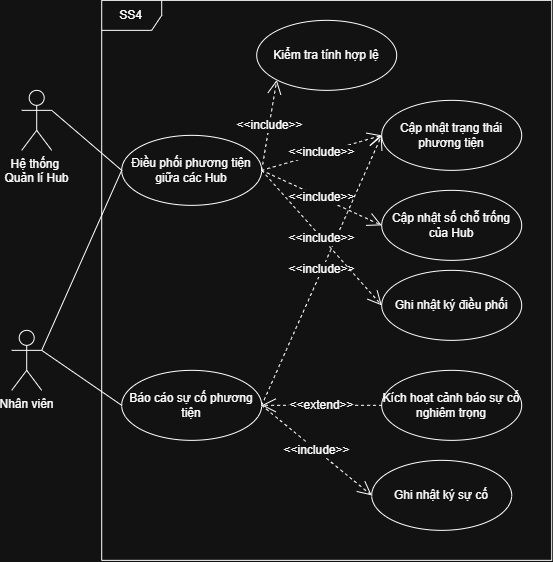

The diagram above was exported from draw.io. Its source (the exported page's mxGraphModel, read from the mxfile embedded in the PNG):
<mxGraphModel dx="1240" dy="673" grid="1" gridSize="10" guides="1" tooltips="1" connect="1" arrows="1" fold="1" page="1" pageScale="1" pageWidth="850" pageHeight="1100" math="0" shadow="0">
  <root>
    <mxCell id="0" />
    <mxCell id="1" parent="0" />
    <mxCell id="LEtIGVAAskehJCrFeGcL-1" parent="1" style="shape=umlFrame;whiteSpace=wrap;html=1;pointerEvents=0;" value="SS4" vertex="1">
      <mxGeometry height="560" width="450" x="160" y="380" as="geometry" />
    </mxCell>
    <mxCell id="LEtIGVAAskehJCrFeGcL-3" parent="1" style="shape=umlActor;verticalLabelPosition=bottom;verticalAlign=top;html=1;outlineConnect=0;" value="Hệ thống&amp;nbsp;&lt;div&gt;Quản lí Hub&lt;/div&gt;" vertex="1">
      <mxGeometry height="60" width="30" x="80" y="470.0000000000002" as="geometry" />
    </mxCell>
    <mxCell id="LEtIGVAAskehJCrFeGcL-5" parent="1" style="shape=umlActor;verticalLabelPosition=bottom;verticalAlign=top;html=1;outlineConnect=0;" value="Nhân viên" vertex="1">
      <mxGeometry height="60" width="30" x="70" y="710.0000000000002" as="geometry" />
    </mxCell>
    <mxCell id="LEtIGVAAskehJCrFeGcL-7" parent="1" style="ellipse;whiteSpace=wrap;html=1;" value="Điều phối phương tiện giữa các Hub" vertex="1">
      <mxGeometry height="70" width="140" x="180" y="515" as="geometry" />
    </mxCell>
    <mxCell id="LEtIGVAAskehJCrFeGcL-9" parent="1" style="ellipse;whiteSpace=wrap;html=1;" value="Báo cáo sự cố phương tiện" vertex="1">
      <mxGeometry height="70" width="140" x="180" y="750" as="geometry" />
    </mxCell>
    <mxCell id="LEtIGVAAskehJCrFeGcL-10" parent="1" style="ellipse;whiteSpace=wrap;html=1;" value="Kiểm tra tính hợp lệ" vertex="1">
      <mxGeometry height="70" width="140" x="315" y="400" as="geometry" />
    </mxCell>
    <mxCell id="LEtIGVAAskehJCrFeGcL-11" edge="1" parent="1" source="LEtIGVAAskehJCrFeGcL-7" style="endArrow=open;endSize=12;dashed=1;html=1;rounded=0;fontFamily=Helvetica;fontSize=12;fontColor=default;fontStyle=1;curved=1;exitX=1;exitY=0.5;exitDx=0;exitDy=0;entryX=0;entryY=1;entryDx=0;entryDy=0;" target="LEtIGVAAskehJCrFeGcL-10" value="&lt;span style=&quot;font-weight: normal;&quot;&gt;&amp;lt;&amp;lt;include&amp;gt;&amp;gt;&lt;/span&gt;">
      <mxGeometry relative="1" width="160" as="geometry">
        <mxPoint x="310" y="670" as="sourcePoint" />
        <mxPoint x="470" y="670" as="targetPoint" />
      </mxGeometry>
    </mxCell>
    <mxCell id="LEtIGVAAskehJCrFeGcL-12" edge="1" parent="1" source="LEtIGVAAskehJCrFeGcL-5" style="endArrow=none;html=1;rounded=0;fontFamily=Helvetica;fontSize=12;fontColor=default;fontStyle=1;startSize=8;endSize=8;curved=1;exitX=1;exitY=0.3333333333333333;exitDx=0;exitDy=0;exitPerimeter=0;entryX=0;entryY=0.5;entryDx=0;entryDy=0;" target="LEtIGVAAskehJCrFeGcL-7" value="">
      <mxGeometry height="50" relative="1" width="50" as="geometry">
        <mxPoint x="370" y="790" as="sourcePoint" />
        <mxPoint x="420" y="740" as="targetPoint" />
      </mxGeometry>
    </mxCell>
    <mxCell id="LEtIGVAAskehJCrFeGcL-13" edge="1" parent="1" source="LEtIGVAAskehJCrFeGcL-5" style="endArrow=none;html=1;rounded=0;fontFamily=Helvetica;fontSize=12;fontColor=default;fontStyle=1;startSize=8;endSize=8;curved=1;exitX=1;exitY=0.3333333333333333;exitDx=0;exitDy=0;exitPerimeter=0;entryX=0;entryY=0.5;entryDx=0;entryDy=0;" target="LEtIGVAAskehJCrFeGcL-9" value="">
      <mxGeometry height="50" relative="1" width="50" as="geometry">
        <mxPoint x="140" y="760" as="sourcePoint" />
        <mxPoint x="200" y="680" as="targetPoint" />
      </mxGeometry>
    </mxCell>
    <mxCell id="LEtIGVAAskehJCrFeGcL-15" parent="1" style="ellipse;whiteSpace=wrap;html=1;" value="Cập nhật trạng thái phương tiện" vertex="1">
      <mxGeometry height="70" width="140" x="440" y="480" as="geometry" />
    </mxCell>
    <mxCell id="LEtIGVAAskehJCrFeGcL-16" edge="1" parent="1" source="LEtIGVAAskehJCrFeGcL-7" style="endArrow=open;endSize=12;dashed=1;html=1;rounded=0;fontFamily=Helvetica;fontSize=12;fontColor=default;fontStyle=1;curved=1;exitX=1;exitY=0.5;exitDx=0;exitDy=0;entryX=0;entryY=0.5;entryDx=0;entryDy=0;" target="LEtIGVAAskehJCrFeGcL-15" value="&lt;span style=&quot;font-weight: normal;&quot;&gt;&amp;lt;&amp;lt;include&amp;gt;&amp;gt;&lt;/span&gt;">
      <mxGeometry relative="1" width="160" as="geometry">
        <mxPoint x="380" y="615" as="sourcePoint" />
        <mxPoint x="510" y="580" as="targetPoint" />
      </mxGeometry>
    </mxCell>
    <mxCell id="LEtIGVAAskehJCrFeGcL-18" parent="1" style="ellipse;whiteSpace=wrap;html=1;" value="Cập nhật số chỗ trống của Hub" vertex="1">
      <mxGeometry height="70" width="140" x="440" y="570" as="geometry" />
    </mxCell>
    <mxCell id="LEtIGVAAskehJCrFeGcL-19" edge="1" parent="1" source="LEtIGVAAskehJCrFeGcL-7" style="endArrow=open;endSize=12;dashed=1;html=1;rounded=0;fontFamily=Helvetica;fontSize=12;fontColor=default;fontStyle=1;curved=1;entryX=0;entryY=0.5;entryDx=0;entryDy=0;exitX=1;exitY=0.5;exitDx=0;exitDy=0;" target="LEtIGVAAskehJCrFeGcL-18" value="&lt;span style=&quot;font-weight: normal;&quot;&gt;&amp;lt;&amp;lt;include&amp;gt;&amp;gt;&lt;/span&gt;">
      <mxGeometry relative="1" width="160" as="geometry">
        <mxPoint x="330" y="550" as="sourcePoint" />
        <mxPoint x="500" y="600" as="targetPoint" />
      </mxGeometry>
    </mxCell>
    <mxCell id="LEtIGVAAskehJCrFeGcL-20" parent="1" style="ellipse;whiteSpace=wrap;html=1;" value="Kích hoạt cảnh báo sự cố nghiêm trọng" vertex="1">
      <mxGeometry height="70" width="140" x="440" y="750" as="geometry" />
    </mxCell>
    <mxCell id="LEtIGVAAskehJCrFeGcL-21" edge="1" parent="1" source="LEtIGVAAskehJCrFeGcL-20" style="endArrow=open;endSize=12;dashed=1;html=1;rounded=0;fontFamily=Helvetica;fontSize=12;fontColor=default;fontStyle=1;curved=1;entryX=1;entryY=0.5;entryDx=0;entryDy=0;exitX=0;exitY=0.5;exitDx=0;exitDy=0;" target="LEtIGVAAskehJCrFeGcL-9" value="&lt;span style=&quot;font-weight: 400;&quot;&gt;&amp;lt;&amp;lt;extend&amp;gt;&amp;gt;&lt;/span&gt;">
      <mxGeometry relative="1" width="160" as="geometry">
        <mxPoint x="370" y="760" as="sourcePoint" />
        <mxPoint x="490" y="855" as="targetPoint" />
      </mxGeometry>
    </mxCell>
    <mxCell id="LEtIGVAAskehJCrFeGcL-22" edge="1" parent="1" source="LEtIGVAAskehJCrFeGcL-9" style="endArrow=open;endSize=12;dashed=1;html=1;rounded=0;fontFamily=Helvetica;fontSize=12;fontColor=default;fontStyle=1;curved=1;entryX=0;entryY=0.5;entryDx=0;entryDy=0;exitX=1;exitY=0.5;exitDx=0;exitDy=0;" target="LEtIGVAAskehJCrFeGcL-15" value="&lt;span style=&quot;font-weight: normal;&quot;&gt;&amp;lt;&amp;lt;include&amp;gt;&amp;gt;&lt;/span&gt;">
      <mxGeometry relative="1" width="160" as="geometry">
        <mxPoint x="330" y="790" as="sourcePoint" />
        <mxPoint x="460" y="660" as="targetPoint" />
      </mxGeometry>
    </mxCell>
    <mxCell id="LEtIGVAAskehJCrFeGcL-23" parent="1" style="ellipse;whiteSpace=wrap;html=1;" value="Ghi nhật ký sự cố" vertex="1">
      <mxGeometry height="70" width="140" x="430" y="840" as="geometry" />
    </mxCell>
    <mxCell id="LEtIGVAAskehJCrFeGcL-24" edge="1" parent="1" source="LEtIGVAAskehJCrFeGcL-9" style="endArrow=open;endSize=12;dashed=1;html=1;rounded=0;fontFamily=Helvetica;fontSize=12;fontColor=default;fontStyle=1;curved=1;entryX=0;entryY=0.5;entryDx=0;entryDy=0;exitX=1;exitY=0.5;exitDx=0;exitDy=0;" target="LEtIGVAAskehJCrFeGcL-23" value="&lt;span style=&quot;font-weight: normal;&quot;&gt;&amp;lt;&amp;lt;include&amp;gt;&amp;gt;&lt;/span&gt;">
      <mxGeometry relative="1" width="160" as="geometry">
        <mxPoint x="350" y="1020" as="sourcePoint" />
        <mxPoint x="491" y="810" as="targetPoint" />
      </mxGeometry>
    </mxCell>
    <mxCell id="LEtIGVAAskehJCrFeGcL-26" edge="1" parent="1" source="LEtIGVAAskehJCrFeGcL-3" style="endArrow=none;html=1;rounded=0;fontFamily=Helvetica;fontSize=12;fontColor=default;fontStyle=1;startSize=8;endSize=8;curved=1;exitX=1;exitY=0.3333333333333333;exitDx=0;exitDy=0;exitPerimeter=0;entryX=0;entryY=0.5;entryDx=0;entryDy=0;" target="LEtIGVAAskehJCrFeGcL-7" value="">
      <mxGeometry height="50" relative="1" width="50" as="geometry">
        <mxPoint x="190" y="730" as="sourcePoint" />
        <mxPoint x="250" y="650" as="targetPoint" />
      </mxGeometry>
    </mxCell>
    <mxCell id="LEtIGVAAskehJCrFeGcL-27" parent="1" style="ellipse;whiteSpace=wrap;html=1;" value="Ghi nhật ký điều phối" vertex="1">
      <mxGeometry height="70" width="140" x="440" y="650" as="geometry" />
    </mxCell>
    <mxCell id="LEtIGVAAskehJCrFeGcL-28" edge="1" parent="1" source="LEtIGVAAskehJCrFeGcL-7" style="endArrow=open;endSize=12;dashed=1;html=1;rounded=0;fontFamily=Helvetica;fontSize=12;fontColor=default;fontStyle=1;curved=1;entryX=0;entryY=0.5;entryDx=0;entryDy=0;exitX=1;exitY=0.5;exitDx=0;exitDy=0;" target="LEtIGVAAskehJCrFeGcL-27" value="&lt;span style=&quot;font-weight: normal;&quot;&gt;&amp;lt;&amp;lt;include&amp;gt;&amp;gt;&lt;/span&gt;">
      <mxGeometry relative="1" width="160" as="geometry">
        <mxPoint x="330" y="870" as="sourcePoint" />
        <mxPoint x="450" y="610" as="targetPoint" />
      </mxGeometry>
    </mxCell>
  </root>
</mxGraphModel>